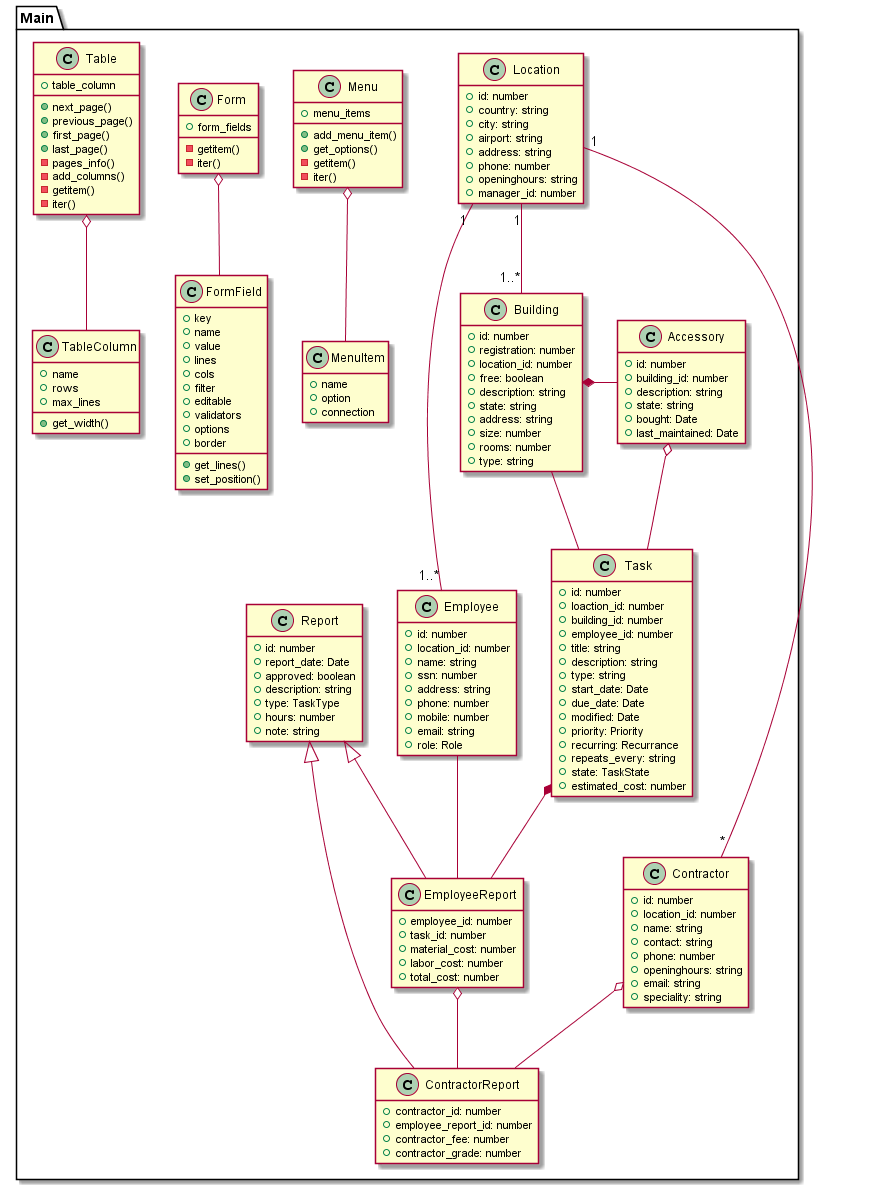

The diagram above was rendered by PlantUML. Its source (embedded in the PNG):
@startuml NaN Air
hide empty members

Package Main {
  Class Location {
    + id: number
    + country: string
    + city: string
    + airport: string
    + address: string
    + phone: number
    + openinghours: string
    + manager_id: number
  }
  Class Employee {
    + id: number
    + location_id: number
    + name: string
    + ssn: number
    + address: string
    + phone: number
    + mobile: number
    + email: string
    + role: Role
  }
  Class Contractor {
    + id: number
    + location_id: number
    + name: string
    + contact: string
    + phone: number
    + openinghours: string
    + email: string
    + speciality: string
  }
  Class Building {
    + id: number
    + registration: number
    + location_id: number
    + free: boolean
    + description: string
    + state: string
    + address: string
    + size: number
    + rooms: number
    + type: string
  }
  Class Accessory {
    + id: number
    + building_id: number
    + description: string
    + state: string
    + bought: Date
    + last_maintained: Date
  }

  Class Task {
    + id: number
    + loaction_id: number
    + building_id: number
    + employee_id: number
    + title: string
    + description: string
    + type: string
    + start_date: Date
    + due_date: Date
    + modified: Date
    + priority: Priority
    + recurring: Recurrance
    + repeats_every: string
    + state: TaskState
    + estimated_cost: number
  }
  Class Report {
    + id: number
    + report_date: Date
    + approved: boolean
    + description: string
    + type: TaskType
    + hours: number
    + note: string
  }
  Class EmployeeReport {
    + employee_id: number
    + task_id: number
    + material_cost: number
    + labor_cost: number
    + total_cost: number
  }
  Class ContractorReport {
    + contractor_id: number
    + employee_report_id: number
    + contractor_fee: number
    + contractor_grade: number
  }
  
 Class Menu {
    + menu_items

    + add_menu_item()
    + get_options()
    - getitem()
    - iter()
  }
  Class MenuItem {
    + name
    + option
    + connection
  }
  Class Form {
    + form_fields

    - getitem()
    - iter()
  }
  Class FormField {
    + key
    + name
    + value
    + lines
    + cols 
    + filter
    + editable
    + validators
    + options
    + border

    + get_lines()
    + set_position()
  }

  Class Table {
    + table_column

    + next_page()
    + previous_page()
    + first_page()
    + last_page()
    - pages_info()
    - add_columns()
    - getitem()
    - iter()
  }
  Class TableColumn {
    + name
    + rows
    + max_lines

    + get_width()

  }

  Form o-- FormField
  Menu o-- MenuItem
  Table o-- TableColumn

  Report <|-- EmployeeReport
  Report <|-- ContractorReport
  Task *-- EmployeeReport
  EmployeeReport o-- ContractorReport
  Employee -- EmployeeReport
  Location "1" -- "1..*" Employee
  Location "1" -- "1..*" Building
  Location "1" -- "*" Contractor
  Building -- Task
  Accessory o-- Task
  Contractor o-- ContractorReport
  Building *- Accessory
}

@enduml